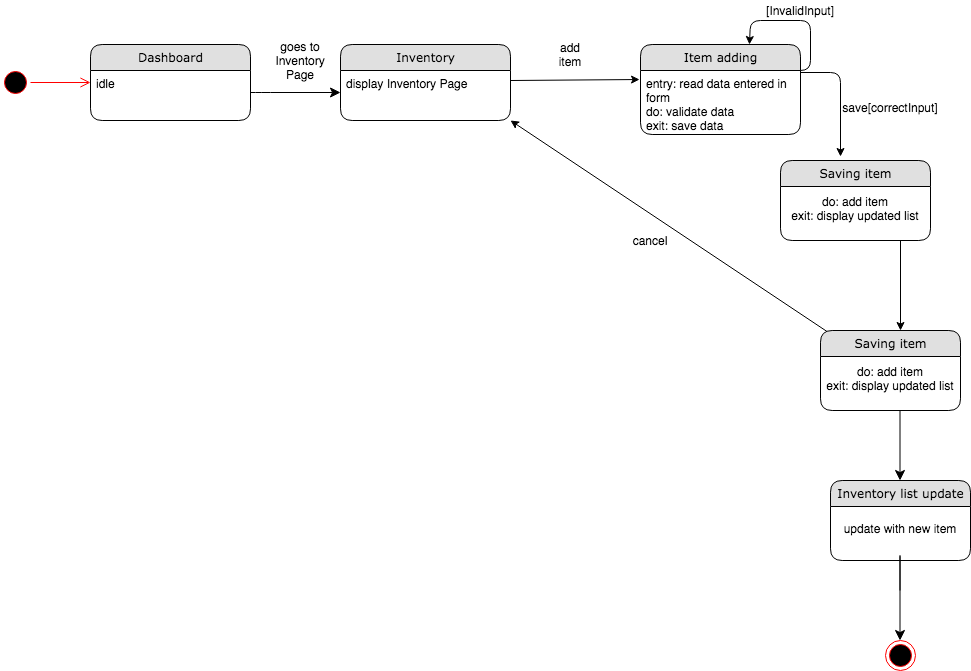

The diagram above was exported from draw.io. Its source (the exported page's mxGraphModel, read from the mxfile embedded in the PNG):
<mxGraphModel dx="946" dy="646" grid="1" gridSize="10" guides="1" tooltips="1" connect="1" arrows="1" fold="1" page="1" pageScale="1" pageWidth="1100" pageHeight="850" background="#ffffff" math="0" shadow="0">
  <root>
    <mxCell id="0" />
    <mxCell id="1" parent="0" />
    <mxCell id="21ea969265ad0168-36" style="edgeStyle=orthogonalEdgeStyle;html=1;labelBackgroundColor=none;startFill=0;startSize=8;endFill=1;endSize=8;fontFamily=Verdana;fontSize=12;entryX=0;entryY=0.5;entryDx=0;entryDy=0;" parent="1" source="21ea969265ad0168-6" target="BLEFrle1ULVc5vWn8EwS-2" edge="1">
      <mxGeometry relative="1" as="geometry">
        <mxPoint x="390" y="120" as="targetPoint" />
        <Array as="points">
          <mxPoint x="280" y="122" />
          <mxPoint x="280" y="122" />
        </Array>
      </mxGeometry>
    </mxCell>
    <mxCell id="rdV9_6l6kC6E4xn4P61S-1" value="goes to Inventory Page" style="text;html=1;strokeColor=none;fillColor=none;align=center;verticalAlign=middle;whiteSpace=wrap;rounded=0;" parent="1" vertex="1">
      <mxGeometry x="300" y="80" width="40" height="20" as="geometry" />
    </mxCell>
    <mxCell id="rdV9_6l6kC6E4xn4P61S-27" value="" style="ellipse;html=1;shape=startState;fillColor=#000000;strokeColor=#ff0000;" parent="1" vertex="1">
      <mxGeometry x="20" y="97" width="30" height="30" as="geometry" />
    </mxCell>
    <mxCell id="rdV9_6l6kC6E4xn4P61S-28" value="" style="edgeStyle=orthogonalEdgeStyle;html=1;verticalAlign=bottom;endArrow=open;endSize=8;strokeColor=#ff0000;" parent="1" source="rdV9_6l6kC6E4xn4P61S-27" edge="1">
      <mxGeometry relative="1" as="geometry">
        <mxPoint x="110" y="112" as="targetPoint" />
      </mxGeometry>
    </mxCell>
    <mxCell id="BLEFrle1ULVc5vWn8EwS-14" value="" style="endArrow=classic;html=1;entryX=-0.006;entryY=0.141;entryDx=0;entryDy=0;entryPerimeter=0;" parent="1" target="BLEFrle1ULVc5vWn8EwS-4" edge="1">
      <mxGeometry width="50" height="50" relative="1" as="geometry">
        <mxPoint x="530" y="110" as="sourcePoint" />
        <mxPoint x="648" y="110" as="targetPoint" />
      </mxGeometry>
    </mxCell>
    <mxCell id="BLEFrle1ULVc5vWn8EwS-16" value="add item" style="text;html=1;strokeColor=none;fillColor=none;align=center;verticalAlign=middle;whiteSpace=wrap;rounded=0;" parent="1" vertex="1">
      <mxGeometry x="570" y="74" width="40" height="20" as="geometry" />
    </mxCell>
    <mxCell id="_e-Dn9jZGVwWyQQVkrqx-2" value="[InvalidInput]" style="text;html=1;strokeColor=none;fillColor=none;align=center;verticalAlign=middle;whiteSpace=wrap;rounded=0;" parent="1" vertex="1">
      <mxGeometry x="800" y="30" width="40" height="20" as="geometry" />
    </mxCell>
    <mxCell id="_e-Dn9jZGVwWyQQVkrqx-33" value="cancel" style="text;html=1;strokeColor=none;fillColor=none;align=center;verticalAlign=middle;whiteSpace=wrap;rounded=0;" parent="1" vertex="1">
      <mxGeometry x="650" y="260" width="40" height="20" as="geometry" />
    </mxCell>
    <mxCell id="Za8N9rrHKWuCIieLVCjy-7" value="" style="endArrow=classic;html=1;entryX=1;entryY=1;entryDx=0;entryDy=0;" parent="1" target="BLEFrle1ULVc5vWn8EwS-1" edge="1">
      <mxGeometry width="50" height="50" relative="1" as="geometry">
        <mxPoint x="860" y="370" as="sourcePoint" />
        <mxPoint x="760" y="310" as="targetPoint" />
      </mxGeometry>
    </mxCell>
    <mxCell id="BLEFrle1ULVc5vWn8EwS-9" value="" style="endArrow=classic;html=1;" parent="1" edge="1">
      <mxGeometry width="50" height="50" relative="1" as="geometry">
        <mxPoint x="820" y="102" as="sourcePoint" />
        <mxPoint x="860" y="186" as="targetPoint" />
        <Array as="points">
          <mxPoint x="860" y="102" />
        </Array>
      </mxGeometry>
    </mxCell>
    <mxCell id="21ea969265ad0168-6" value="Dashboard" style="swimlane;html=1;fontStyle=0;childLayout=stackLayout;horizontal=1;startSize=26;fillColor=#e0e0e0;horizontalStack=0;resizeParent=1;resizeLast=0;collapsible=1;marginBottom=0;swimlaneFillColor=#ffffff;align=center;rounded=1;shadow=0;comic=0;labelBackgroundColor=none;strokeWidth=1;fontFamily=Verdana;fontSize=12" parent="1" vertex="1">
      <mxGeometry x="110" y="74" width="160" height="76" as="geometry" />
    </mxCell>
    <mxCell id="21ea969265ad0168-8" value="idle" style="text;html=1;strokeColor=none;fillColor=none;spacingLeft=4;spacingRight=4;whiteSpace=wrap;overflow=hidden;rotatable=0;points=[[0,0.5],[1,0.5]];portConstraint=eastwest;" parent="21ea969265ad0168-6" vertex="1">
      <mxGeometry y="26" width="160" height="22" as="geometry" />
    </mxCell>
    <mxCell id="BLEFrle1ULVc5vWn8EwS-1" value="Inventory" style="swimlane;html=1;fontStyle=0;childLayout=stackLayout;horizontal=1;startSize=26;fillColor=#e0e0e0;horizontalStack=0;resizeParent=1;resizeLast=0;collapsible=1;marginBottom=0;swimlaneFillColor=#ffffff;align=center;rounded=1;shadow=0;comic=0;labelBackgroundColor=none;strokeWidth=1;fontFamily=Verdana;fontSize=12" parent="1" vertex="1">
      <mxGeometry x="360" y="74" width="170" height="76" as="geometry" />
    </mxCell>
    <mxCell id="BLEFrle1ULVc5vWn8EwS-2" value="display Inventory Page" style="text;html=1;strokeColor=none;fillColor=none;spacingLeft=4;spacingRight=4;whiteSpace=wrap;overflow=hidden;rotatable=0;points=[[0,0.5],[1,0.5]];portConstraint=eastwest;" parent="BLEFrle1ULVc5vWn8EwS-1" vertex="1">
      <mxGeometry y="26" width="170" height="44" as="geometry" />
    </mxCell>
    <mxCell id="BLEFrle1ULVc5vWn8EwS-3" value="Item adding" style="swimlane;html=1;fontStyle=0;childLayout=stackLayout;horizontal=1;startSize=26;fillColor=#e0e0e0;horizontalStack=0;resizeParent=1;resizeLast=0;collapsible=1;marginBottom=0;swimlaneFillColor=#ffffff;align=center;rounded=1;shadow=0;comic=0;labelBackgroundColor=none;strokeWidth=1;fontFamily=Verdana;fontSize=12" parent="1" vertex="1">
      <mxGeometry x="660" y="74" width="160" height="90" as="geometry" />
    </mxCell>
    <mxCell id="BLEFrle1ULVc5vWn8EwS-4" value="entry: read data entered in form&lt;br&gt;do: validate data&lt;br&gt;exit: save data" style="text;html=1;strokeColor=none;fillColor=none;spacingLeft=4;spacingRight=4;whiteSpace=wrap;overflow=hidden;rotatable=0;points=[[0,0.5],[1,0.5]];portConstraint=eastwest;" parent="BLEFrle1ULVc5vWn8EwS-3" vertex="1">
      <mxGeometry y="26" width="160" height="64" as="geometry" />
    </mxCell>
    <mxCell id="Za8N9rrHKWuCIieLVCjy-8" value="Saving item" style="swimlane;html=1;fontStyle=0;childLayout=stackLayout;horizontal=1;startSize=26;fillColor=#e0e0e0;horizontalStack=0;resizeParent=1;resizeLast=0;collapsible=1;marginBottom=0;swimlaneFillColor=#ffffff;align=center;rounded=1;shadow=0;comic=0;labelBackgroundColor=none;strokeWidth=1;fontFamily=Verdana;fontSize=12" parent="1" vertex="1">
      <mxGeometry x="800" y="190" width="150" height="80" as="geometry" />
    </mxCell>
    <mxCell id="Za8N9rrHKWuCIieLVCjy-9" value="do: add item&lt;br&gt;exit: display updated list" style="text;html=1;strokeColor=none;fillColor=none;align=center;verticalAlign=middle;whiteSpace=wrap;rounded=0;" parent="Za8N9rrHKWuCIieLVCjy-8" vertex="1">
      <mxGeometry y="26" width="150" height="44" as="geometry" />
    </mxCell>
    <mxCell id="Za8N9rrHKWuCIieLVCjy-16" value="" style="ellipse;html=1;shape=endState;fillColor=#000000;strokeColor=#ff0000;" parent="1" vertex="1">
      <mxGeometry x="905" y="670" width="30" height="30" as="geometry" />
    </mxCell>
    <mxCell id="Za8N9rrHKWuCIieLVCjy-19" style="edgeStyle=orthogonalEdgeStyle;html=1;labelBackgroundColor=none;startFill=0;startSize=8;endFill=1;endSize=8;fontFamily=Verdana;fontSize=12;" parent="1" edge="1">
      <mxGeometry relative="1" as="geometry">
        <mxPoint x="919.5" y="510" as="targetPoint" />
        <Array as="points">
          <mxPoint x="919.5" y="420" />
        </Array>
        <mxPoint x="919.5" y="420" as="sourcePoint" />
      </mxGeometry>
    </mxCell>
    <mxCell id="pF-UwBFgkB0Nw0dVT4yW-2" value="" style="edgeStyle=segmentEdgeStyle;endArrow=classic;html=1;entryX=0.681;entryY=0;entryDx=0;entryDy=0;entryPerimeter=0;" parent="1" target="BLEFrle1ULVc5vWn8EwS-3" edge="1">
      <mxGeometry width="50" height="50" relative="1" as="geometry">
        <mxPoint x="810" y="100" as="sourcePoint" />
        <mxPoint x="770" y="50" as="targetPoint" />
        <Array as="points">
          <mxPoint x="830" y="100" />
          <mxPoint x="830" y="50" />
          <mxPoint x="770" y="50" />
        </Array>
      </mxGeometry>
    </mxCell>
    <mxCell id="pF-UwBFgkB0Nw0dVT4yW-3" value="save[correctInput]" style="text;html=1;strokeColor=none;fillColor=none;align=center;verticalAlign=middle;whiteSpace=wrap;rounded=0;" parent="1" vertex="1">
      <mxGeometry x="890" y="127" width="40" height="20" as="geometry" />
    </mxCell>
    <mxCell id="pF-UwBFgkB0Nw0dVT4yW-4" value="" style="endArrow=classic;html=1;" parent="1" edge="1">
      <mxGeometry width="50" height="50" relative="1" as="geometry">
        <mxPoint x="920" y="270" as="sourcePoint" />
        <mxPoint x="920" y="360" as="targetPoint" />
      </mxGeometry>
    </mxCell>
    <mxCell id="pF-UwBFgkB0Nw0dVT4yW-8" value="Inventory list update" style="swimlane;html=1;fontStyle=0;childLayout=stackLayout;horizontal=1;startSize=26;fillColor=#e0e0e0;horizontalStack=0;resizeParent=1;resizeLast=0;collapsible=1;marginBottom=0;swimlaneFillColor=#ffffff;align=center;rounded=1;shadow=0;comic=0;labelBackgroundColor=none;strokeWidth=1;fontFamily=Verdana;fontSize=12" parent="1" vertex="1">
      <mxGeometry x="850" y="510" width="140" height="80" as="geometry" />
    </mxCell>
    <mxCell id="pF-UwBFgkB0Nw0dVT4yW-9" value="update with new item" style="text;html=1;strokeColor=none;fillColor=none;align=center;verticalAlign=middle;whiteSpace=wrap;rounded=0;" parent="pF-UwBFgkB0Nw0dVT4yW-8" vertex="1">
      <mxGeometry y="26" width="140" height="44" as="geometry" />
    </mxCell>
    <mxCell id="pF-UwBFgkB0Nw0dVT4yW-10" style="edgeStyle=orthogonalEdgeStyle;html=1;labelBackgroundColor=none;startFill=0;startSize=8;endFill=1;endSize=8;fontFamily=Verdana;fontSize=12;" parent="1" edge="1">
      <mxGeometry relative="1" as="geometry">
        <mxPoint x="919.5" y="670" as="targetPoint" />
        <Array as="points">
          <mxPoint x="919.5" y="580" />
        </Array>
        <mxPoint x="919.5" y="620" as="sourcePoint" />
      </mxGeometry>
    </mxCell>
    <mxCell id="pF-UwBFgkB0Nw0dVT4yW-5" value="Saving item" style="swimlane;html=1;fontStyle=0;childLayout=stackLayout;horizontal=1;startSize=26;fillColor=#e0e0e0;horizontalStack=0;resizeParent=1;resizeLast=0;collapsible=1;marginBottom=0;swimlaneFillColor=#ffffff;align=center;rounded=1;shadow=0;comic=0;labelBackgroundColor=none;strokeWidth=1;fontFamily=Verdana;fontSize=12" parent="1" vertex="1">
      <mxGeometry x="840" y="360" width="140" height="80" as="geometry" />
    </mxCell>
    <mxCell id="pF-UwBFgkB0Nw0dVT4yW-6" value="do: add item&lt;br&gt;exit: display updated list" style="text;html=1;strokeColor=none;fillColor=none;align=center;verticalAlign=middle;whiteSpace=wrap;rounded=0;" parent="pF-UwBFgkB0Nw0dVT4yW-5" vertex="1">
      <mxGeometry y="26" width="140" height="44" as="geometry" />
    </mxCell>
  </root>
</mxGraphModel>